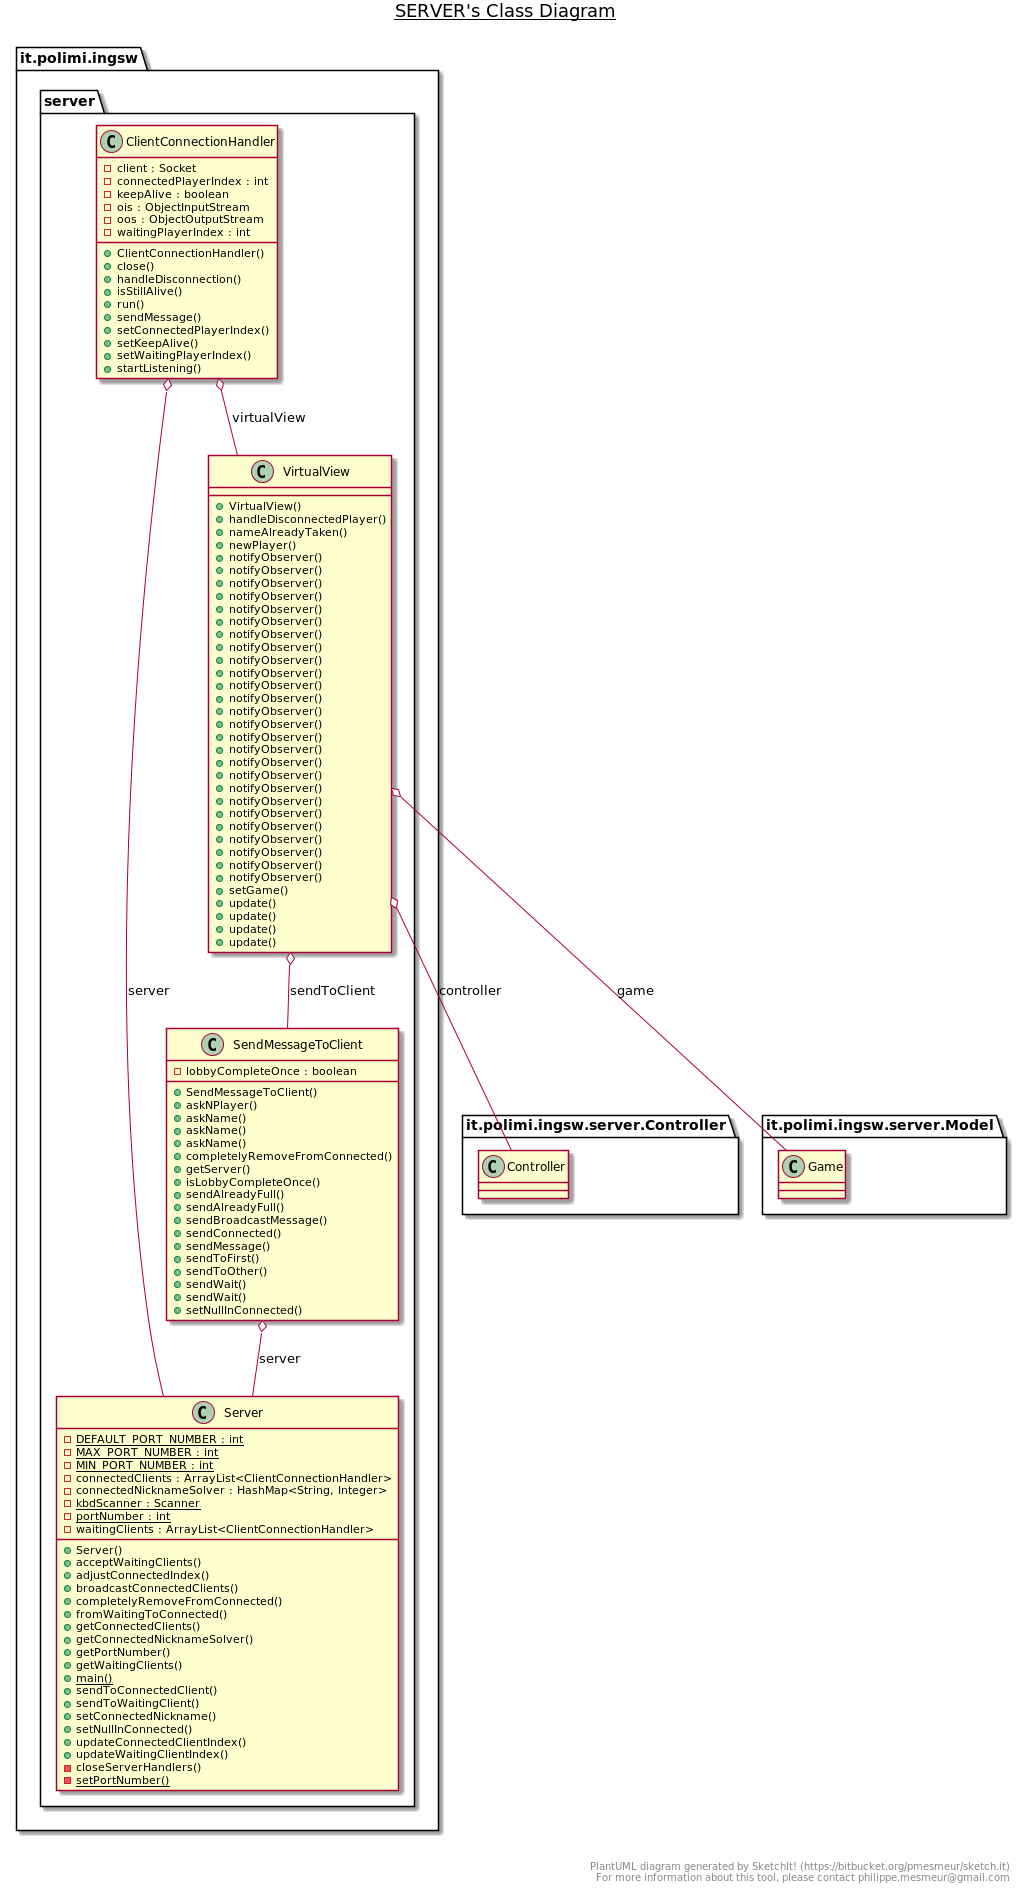

The diagram above was rendered by PlantUML. Its source (embedded in the PNG):
@startuml

title __SERVER's Class Diagram__\n

  namespace it.polimi.ingsw {
    namespace server {
      class it.polimi.ingsw.server.ClientConnectionHandler {
          - client : Socket
          - connectedPlayerIndex : int
          - keepAlive : boolean
          - ois : ObjectInputStream
          - oos : ObjectOutputStream
          - waitingPlayerIndex : int
          + ClientConnectionHandler()
          + close()
          + handleDisconnection()
          + isStillAlive()
          + run()
          + sendMessage()
          + setConnectedPlayerIndex()
          + setKeepAlive()
          + setWaitingPlayerIndex()
          + startListening()
      }
    }
  }
  

  namespace it.polimi.ingsw {
    namespace server {
      class it.polimi.ingsw.server.SendMessageToClient {
          - lobbyCompleteOnce : boolean
          + SendMessageToClient()
          + askNPlayer()
          + askName()
          + askName()
          + askName()
          + completelyRemoveFromConnected()
          + getServer()
          + isLobbyCompleteOnce()
          + sendAlreadyFull()
          + sendAlreadyFull()
          + sendBroadcastMessage()
          + sendConnected()
          + sendMessage()
          + sendToFirst()
          + sendToOther()
          + sendWait()
          + sendWait()
          + setNullInConnected()
      }
    }
  }
  

  namespace it.polimi.ingsw {
    namespace server {
      class it.polimi.ingsw.server.Server {
          {static} - DEFAULT_PORT_NUMBER : int
          {static} - MAX_PORT_NUMBER : int
          {static} - MIN_PORT_NUMBER : int
          - connectedClients : ArrayList<ClientConnectionHandler>
          - connectedNicknameSolver : HashMap<String, Integer>
          {static} - kbdScanner : Scanner
          {static} - portNumber : int
          - waitingClients : ArrayList<ClientConnectionHandler>
          + Server()
          + acceptWaitingClients()
          + adjustConnectedIndex()
          + broadcastConnectedClients()
          + completelyRemoveFromConnected()
          + fromWaitingToConnected()
          + getConnectedClients()
          + getConnectedNicknameSolver()
          + getPortNumber()
          + getWaitingClients()
          {static} + main()
          + sendToConnectedClient()
          + sendToWaitingClient()
          + setConnectedNickname()
          + setNullInConnected()
          + updateConnectedClientIndex()
          + updateWaitingClientIndex()
          - closeServerHandlers()
          {static} - setPortNumber()
      }
    }
  }
  

  namespace it.polimi.ingsw {
    namespace server {
      class it.polimi.ingsw.server.VirtualView {
          + VirtualView()
          + handleDisconnectedPlayer()
          + nameAlreadyTaken()
          + newPlayer()
          + notifyObserver()
          + notifyObserver()
          + notifyObserver()
          + notifyObserver()
          + notifyObserver()
          + notifyObserver()
          + notifyObserver()
          + notifyObserver()
          + notifyObserver()
          + notifyObserver()
          + notifyObserver()
          + notifyObserver()
          + notifyObserver()
          + notifyObserver()
          + notifyObserver()
          + notifyObserver()
          + notifyObserver()
          + notifyObserver()
          + notifyObserver()
          + notifyObserver()
          + notifyObserver()
          + notifyObserver()
          + notifyObserver()
          + notifyObserver()
          + notifyObserver()
          + notifyObserver()
          + setGame()
          + update()
          + update()
          + update()
          + update()
      }
    }
  }
  

  it.polimi.ingsw.server.ClientConnectionHandler o-- it.polimi.ingsw.server.Server : server
  it.polimi.ingsw.server.ClientConnectionHandler o-- it.polimi.ingsw.server.VirtualView : virtualView
  it.polimi.ingsw.server.SendMessageToClient o-- it.polimi.ingsw.server.Server : server
  it.polimi.ingsw.server.VirtualView o-- it.polimi.ingsw.server.Controller.Controller : controller
  it.polimi.ingsw.server.VirtualView o-- it.polimi.ingsw.server.Model.Game : game
  it.polimi.ingsw.server.VirtualView o-- it.polimi.ingsw.server.SendMessageToClient : sendToClient


right footer


PlantUML diagram generated by SketchIt! (https://bitbucket.org/pmesmeur/sketch.it)
For more information about this tool, please contact philippe.mesmeur@gmail.com
endfooter

@enduml